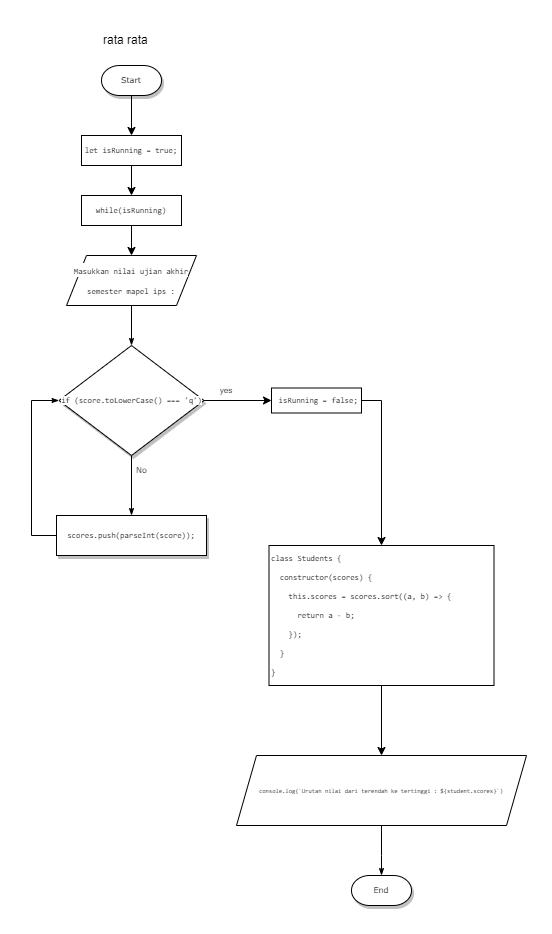

The diagram above was exported from draw.io. Its source (the exported page's mxGraphModel, read from the mxfile embedded in the PNG):
<mxGraphModel dx="1278" dy="617" grid="1" gridSize="10" guides="1" tooltips="1" connect="1" arrows="1" fold="1" page="1" pageScale="1" pageWidth="1100" pageHeight="850" background="none" math="0" shadow="0">
  <root>
    <mxCell id="0" />
    <mxCell id="1" parent="0" />
    <mxCell id="60e70716793133e9-32" style="edgeStyle=orthogonalEdgeStyle;rounded=0;html=1;labelBackgroundColor=none;startSize=5;endArrow=classicThin;endFill=1;endSize=5;jettySize=auto;orthogonalLoop=1;strokeWidth=1;fontFamily=Verdana;fontSize=8;" parent="1" target="60e70716793133e9-5" edge="1">
      <mxGeometry relative="1" as="geometry">
        <mxPoint x="250" y="370" as="sourcePoint" />
      </mxGeometry>
    </mxCell>
    <mxCell id="60e70716793133e9-37" value="No" style="edgeStyle=orthogonalEdgeStyle;rounded=0;html=1;labelBackgroundColor=none;startSize=5;endArrow=classicThin;endFill=1;endSize=5;jettySize=auto;orthogonalLoop=1;strokeWidth=1;fontFamily=Verdana;fontSize=8" parent="1" source="60e70716793133e9-5" target="60e70716793133e9-9" edge="1">
      <mxGeometry x="-0.5" y="10" relative="1" as="geometry">
        <mxPoint as="offset" />
      </mxGeometry>
    </mxCell>
    <mxCell id="V9P5cRSa1zPc60VWk3Uu-13" value="" style="edgeStyle=orthogonalEdgeStyle;rounded=0;orthogonalLoop=1;jettySize=auto;html=1;fontSize=8;fontColor=#000000;entryX=0;entryY=0.5;entryDx=0;entryDy=0;" parent="1" source="60e70716793133e9-5" target="V9P5cRSa1zPc60VWk3Uu-15" edge="1">
      <mxGeometry relative="1" as="geometry">
        <mxPoint x="400" y="450" as="targetPoint" />
        <Array as="points" />
      </mxGeometry>
    </mxCell>
    <mxCell id="60e70716793133e9-5" value="&lt;div style=&quot;font-family: &amp;#34;consolas&amp;#34; , &amp;#34;courier new&amp;#34; , monospace ; line-height: 19px&quot;&gt;&lt;span style=&quot;background-color: rgb(255 , 255 , 255)&quot;&gt;&lt;font style=&quot;font-size: 8px&quot;&gt;if (score.toLowerCase() === 'q')&lt;/font&gt;&lt;/span&gt;&lt;/div&gt;" style="rhombus;whiteSpace=wrap;html=1;rounded=0;shadow=1;labelBackgroundColor=none;strokeWidth=1;fontFamily=Verdana;fontSize=8;align=center;" parent="1" vertex="1">
      <mxGeometry x="177.5" y="410" width="145" height="110" as="geometry" />
    </mxCell>
    <mxCell id="60e70716793133e9-38" style="edgeStyle=orthogonalEdgeStyle;rounded=0;html=1;labelBackgroundColor=none;startSize=5;endArrow=classicThin;endFill=1;endSize=5;jettySize=auto;orthogonalLoop=1;strokeWidth=1;fontFamily=Verdana;fontSize=8;entryX=0;entryY=0.5;entryDx=0;entryDy=0;" parent="1" source="60e70716793133e9-9" target="60e70716793133e9-5" edge="1">
      <mxGeometry relative="1" as="geometry">
        <mxPoint x="170" y="460" as="targetPoint" />
        <Array as="points">
          <mxPoint x="150" y="600" />
          <mxPoint x="150" y="465" />
        </Array>
      </mxGeometry>
    </mxCell>
    <mxCell id="60e70716793133e9-9" value="&lt;div style=&quot;font-family: &amp;#34;consolas&amp;#34; , &amp;#34;courier new&amp;#34; , monospace ; line-height: 19px&quot;&gt;&lt;span style=&quot;background-color: rgb(255 , 255 , 255)&quot;&gt;scores.push(parseInt(score));&lt;/span&gt;&lt;/div&gt;" style="whiteSpace=wrap;html=1;rounded=0;shadow=1;labelBackgroundColor=none;strokeWidth=1;fontFamily=Verdana;fontSize=8;align=center;" parent="1" vertex="1">
      <mxGeometry x="175" y="580" width="150" height="40" as="geometry" />
    </mxCell>
    <mxCell id="60e70716793133e9-57" style="edgeStyle=orthogonalEdgeStyle;rounded=0;html=1;labelBackgroundColor=none;startSize=5;endArrow=classicThin;endFill=1;endSize=5;jettySize=auto;orthogonalLoop=1;strokeWidth=1;fontFamily=Verdana;fontSize=8;exitX=0.5;exitY=1;exitDx=0;exitDy=0;" parent="1" source="V9P5cRSa1zPc60VWk3Uu-21" target="60e70716793133e9-30" edge="1">
      <mxGeometry relative="1" as="geometry">
        <mxPoint x="500" y="810" as="sourcePoint" />
        <Array as="points">
          <mxPoint x="500" y="920" />
          <mxPoint x="500" y="920" />
        </Array>
      </mxGeometry>
    </mxCell>
    <mxCell id="60e70716793133e9-30" value="End" style="strokeWidth=1;html=1;shape=mxgraph.flowchart.terminator;whiteSpace=wrap;rounded=0;shadow=1;labelBackgroundColor=none;fontFamily=Verdana;fontSize=8;align=center;" parent="1" vertex="1">
      <mxGeometry x="470" y="940" width="60" height="30" as="geometry" />
    </mxCell>
    <mxCell id="V9P5cRSa1zPc60VWk3Uu-2" value="Start" style="strokeWidth=1;html=1;shape=mxgraph.flowchart.terminator;whiteSpace=wrap;rounded=0;shadow=1;labelBackgroundColor=none;fontFamily=Verdana;fontSize=8;align=center;" parent="1" vertex="1">
      <mxGeometry x="220" y="130" width="60" height="30" as="geometry" />
    </mxCell>
    <mxCell id="V9P5cRSa1zPc60VWk3Uu-3" value="&lt;blockquote style=&quot;margin: 0 0 0 40px ; border: none ; padding: 0px&quot;&gt;rata rata&lt;/blockquote&gt;" style="text;html=1;strokeColor=none;fillColor=none;align=left;verticalAlign=middle;whiteSpace=wrap;rounded=0;" parent="1" vertex="1">
      <mxGeometry x="180" y="90" width="140" height="30" as="geometry" />
    </mxCell>
    <mxCell id="V9P5cRSa1zPc60VWk3Uu-4" value="&lt;div style=&quot;font-family: &amp;#34;consolas&amp;#34; , &amp;#34;courier new&amp;#34; , monospace ; line-height: 19px&quot;&gt;&lt;span style=&quot;background-color: rgb(255 , 255 , 255)&quot;&gt;&lt;font style=&quot;font-size: 8px&quot;&gt;Masukkan nilai ujian akhir semester mapel ips :&lt;/font&gt;&lt;/span&gt;&lt;/div&gt;" style="shape=parallelogram;perimeter=parallelogramPerimeter;whiteSpace=wrap;html=1;fixedSize=1;" parent="1" vertex="1">
      <mxGeometry x="185" y="320" width="130" height="50" as="geometry" />
    </mxCell>
    <mxCell id="V9P5cRSa1zPc60VWk3Uu-7" value="&lt;div style=&quot;font-family: &amp;#34;consolas&amp;#34; , &amp;#34;courier new&amp;#34; , monospace ; line-height: 19px&quot;&gt;&lt;span style=&quot;background-color: rgb(255 , 255 , 255)&quot;&gt;&lt;font style=&quot;font-size: 8px&quot;&gt;let isRunning = true;&lt;/font&gt;&lt;/span&gt;&lt;/div&gt;" style="rounded=0;whiteSpace=wrap;html=1;labelBackgroundColor=#FFFFFF;fontSize=8;fontColor=#000000;" parent="1" vertex="1">
      <mxGeometry x="200" y="200" width="100" height="30" as="geometry" />
    </mxCell>
    <mxCell id="V9P5cRSa1zPc60VWk3Uu-8" value="" style="endArrow=classic;html=1;rounded=0;fontSize=8;fontColor=#000000;exitX=0.5;exitY=1;exitDx=0;exitDy=0;exitPerimeter=0;entryX=0.5;entryY=0;entryDx=0;entryDy=0;" parent="1" source="V9P5cRSa1zPc60VWk3Uu-2" target="V9P5cRSa1zPc60VWk3Uu-7" edge="1">
      <mxGeometry width="50" height="50" relative="1" as="geometry">
        <mxPoint x="260" y="170" as="sourcePoint" />
        <mxPoint x="270" y="260" as="targetPoint" />
      </mxGeometry>
    </mxCell>
    <mxCell id="V9P5cRSa1zPc60VWk3Uu-9" value="&lt;div style=&quot;font-family: &amp;#34;consolas&amp;#34; , &amp;#34;courier new&amp;#34; , monospace ; line-height: 19px&quot;&gt;&lt;span style=&quot;background-color: rgb(255 , 255 , 255)&quot;&gt;while(isRunning)&lt;/span&gt;&lt;/div&gt;" style="rounded=0;whiteSpace=wrap;html=1;labelBackgroundColor=#FFFFFF;fontSize=8;fontColor=#000000;" parent="1" vertex="1">
      <mxGeometry x="200" y="260" width="100" height="30" as="geometry" />
    </mxCell>
    <mxCell id="V9P5cRSa1zPc60VWk3Uu-10" value="" style="endArrow=classic;html=1;rounded=0;fontSize=8;fontColor=#000000;entryX=0.5;entryY=0;entryDx=0;entryDy=0;exitX=0.5;exitY=1;exitDx=0;exitDy=0;" parent="1" source="V9P5cRSa1zPc60VWk3Uu-7" target="V9P5cRSa1zPc60VWk3Uu-9" edge="1">
      <mxGeometry width="50" height="50" relative="1" as="geometry">
        <mxPoint x="370" y="420" as="sourcePoint" />
        <mxPoint x="420" y="370" as="targetPoint" />
      </mxGeometry>
    </mxCell>
    <mxCell id="V9P5cRSa1zPc60VWk3Uu-11" value="" style="endArrow=classic;html=1;rounded=0;fontSize=8;fontColor=#000000;entryX=0.5;entryY=0;entryDx=0;entryDy=0;exitX=0.5;exitY=1;exitDx=0;exitDy=0;" parent="1" source="V9P5cRSa1zPc60VWk3Uu-9" target="V9P5cRSa1zPc60VWk3Uu-4" edge="1">
      <mxGeometry width="50" height="50" relative="1" as="geometry">
        <mxPoint x="470" y="340" as="sourcePoint" />
        <mxPoint x="520" y="290" as="targetPoint" />
      </mxGeometry>
    </mxCell>
    <mxCell id="V9P5cRSa1zPc60VWk3Uu-14" value="yes" style="text;html=1;strokeColor=none;fillColor=none;align=center;verticalAlign=middle;whiteSpace=wrap;rounded=0;labelBackgroundColor=#FFFFFF;fontSize=8;fontColor=#000000;" parent="1" vertex="1">
      <mxGeometry x="330" y="450" width="30" height="10" as="geometry" />
    </mxCell>
    <mxCell id="V9P5cRSa1zPc60VWk3Uu-18" value="" style="edgeStyle=orthogonalEdgeStyle;rounded=0;orthogonalLoop=1;jettySize=auto;html=1;fontSize=8;fontColor=#000000;entryX=0.5;entryY=0;entryDx=0;entryDy=0;" parent="1" source="V9P5cRSa1zPc60VWk3Uu-15" target="V9P5cRSa1zPc60VWk3Uu-19" edge="1">
      <mxGeometry relative="1" as="geometry">
        <mxPoint x="500" y="580" as="targetPoint" />
        <Array as="points">
          <mxPoint x="500" y="465" />
        </Array>
      </mxGeometry>
    </mxCell>
    <mxCell id="V9P5cRSa1zPc60VWk3Uu-15" value="&lt;div style=&quot;font-family: &amp;#34;consolas&amp;#34; , &amp;#34;courier new&amp;#34; , monospace ; line-height: 19px&quot;&gt;&lt;span style=&quot;background-color: rgb(255 , 255 , 255)&quot;&gt;&amp;nbsp;isRunning = false;&lt;/span&gt;&lt;/div&gt;" style="rounded=0;whiteSpace=wrap;html=1;labelBackgroundColor=#FFFFFF;fontSize=8;fontColor=#000000;" parent="1" vertex="1">
      <mxGeometry x="390" y="452.5" width="90" height="25" as="geometry" />
    </mxCell>
    <mxCell id="V9P5cRSa1zPc60VWk3Uu-19" value="&lt;div style=&quot;font-family: &amp;quot;consolas&amp;quot; , &amp;quot;courier new&amp;quot; , monospace ; line-height: 19px&quot;&gt;&lt;div style=&quot;font-family: &amp;quot;consolas&amp;quot; , &amp;quot;courier new&amp;quot; , monospace ; line-height: 19px&quot;&gt;&lt;div style=&quot;font-family: &amp;quot;consolas&amp;quot; , &amp;quot;courier new&amp;quot; , monospace ; line-height: 19px&quot;&gt;&lt;div style=&quot;font-family: &amp;quot;consolas&amp;quot; , &amp;quot;courier new&amp;quot; , monospace ; line-height: 19px&quot;&gt;&lt;div style=&quot;font-family: &amp;quot;consolas&amp;quot; , &amp;quot;courier new&amp;quot; , monospace ; line-height: 19px&quot;&gt;&lt;div&gt;&lt;span style=&quot;background-color: rgb(255 , 255 , 255)&quot;&gt;class Students {&lt;/span&gt;&lt;/div&gt;&lt;div&gt;&lt;span style=&quot;background-color: rgb(255 , 255 , 255)&quot;&gt;&amp;nbsp; constructor(scores) {&lt;/span&gt;&lt;/div&gt;&lt;div&gt;&lt;span style=&quot;background-color: rgb(255 , 255 , 255)&quot;&gt;&amp;nbsp; &amp;nbsp; this.scores = scores.sort((a, b) =&amp;gt; {&lt;/span&gt;&lt;/div&gt;&lt;div&gt;&lt;span style=&quot;background-color: rgb(255 , 255 , 255)&quot;&gt;&amp;nbsp; &amp;nbsp; &amp;nbsp; return a - b;&lt;/span&gt;&lt;/div&gt;&lt;div&gt;&lt;span style=&quot;background-color: rgb(255 , 255 , 255)&quot;&gt;&amp;nbsp; &amp;nbsp; });&lt;/span&gt;&lt;/div&gt;&lt;div&gt;&lt;span style=&quot;background-color: rgb(255 , 255 , 255)&quot;&gt;&amp;nbsp; }&lt;/span&gt;&lt;/div&gt;&lt;div&gt;&lt;span style=&quot;background-color: rgb(255 , 255 , 255)&quot;&gt;}&lt;/span&gt;&lt;/div&gt;&lt;/div&gt;&lt;/div&gt;&lt;/div&gt;&lt;/div&gt;&lt;/div&gt;" style="rounded=0;whiteSpace=wrap;html=1;labelBackgroundColor=#FFFFFF;fontSize=8;fontColor=#000000;align=left;" parent="1" vertex="1">
      <mxGeometry x="387.5" y="610" width="225" height="140" as="geometry" />
    </mxCell>
    <mxCell id="V9P5cRSa1zPc60VWk3Uu-20" value="" style="endArrow=classic;html=1;rounded=0;fontSize=8;fontColor=#000000;exitX=0.5;exitY=1;exitDx=0;exitDy=0;" parent="1" source="V9P5cRSa1zPc60VWk3Uu-19" edge="1">
      <mxGeometry width="50" height="50" relative="1" as="geometry">
        <mxPoint x="470" y="760" as="sourcePoint" />
        <mxPoint x="500" y="820" as="targetPoint" />
      </mxGeometry>
    </mxCell>
    <mxCell id="V9P5cRSa1zPc60VWk3Uu-21" value="&lt;div style=&quot;font-family: &amp;#34;consolas&amp;#34; , &amp;#34;courier new&amp;#34; , monospace ; line-height: 19px&quot;&gt;&lt;div style=&quot;font-family: &amp;#34;consolas&amp;#34; , &amp;#34;courier new&amp;#34; , monospace ; line-height: 19px&quot;&gt;&lt;div style=&quot;font-family: &amp;#34;consolas&amp;#34; , &amp;#34;courier new&amp;#34; , monospace ; line-height: 19px&quot;&gt;&lt;div style=&quot;font-family: &amp;#34;consolas&amp;#34; , &amp;#34;courier new&amp;#34; , monospace ; line-height: 19px&quot;&gt;&lt;span style=&quot;background-color: rgb(255 , 255 , 255)&quot;&gt;&lt;font style=&quot;font-size: 6px&quot;&gt;console.log(`Urutan nilai dari terendah ke tertinggi : ${student.scores}`)&lt;/font&gt;&lt;/span&gt;&lt;/div&gt;&lt;/div&gt;&lt;/div&gt;&lt;/div&gt;" style="shape=parallelogram;perimeter=parallelogramPerimeter;whiteSpace=wrap;html=1;fixedSize=1;labelBackgroundColor=#FFFFFF;fontSize=8;fontColor=#000000;" parent="1" vertex="1">
      <mxGeometry x="355" y="820" width="290" height="70" as="geometry" />
    </mxCell>
  </root>
</mxGraphModel>